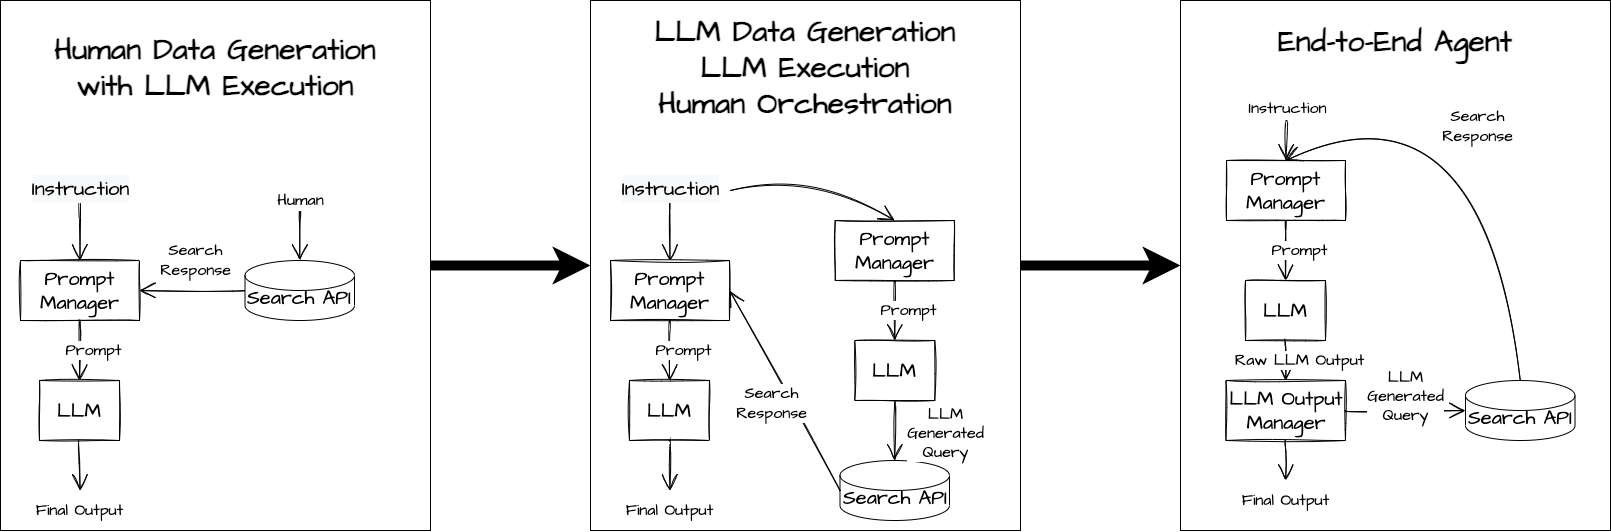

The diagram above was exported from draw.io. Its source (the exported page's mxGraphModel, read from the mxfile embedded in the PNG):
<mxGraphModel dx="4017" dy="2410" grid="1" gridSize="10" guides="1" tooltips="1" connect="1" arrows="1" fold="1" page="1" pageScale="1" pageWidth="850" pageHeight="1100" math="0" shadow="0">
  <root>
    <mxCell id="0" />
    <mxCell id="1" parent="0" />
    <mxCell id="673d43Jcev6r_j0buajz-125" style="edgeStyle=orthogonalEdgeStyle;rounded=0;orthogonalLoop=1;jettySize=auto;html=1;exitX=1;exitY=0.5;exitDx=0;exitDy=0;entryX=0;entryY=0.5;entryDx=0;entryDy=0;strokeWidth=10;" edge="1" parent="1" source="673d43Jcev6r_j0buajz-91" target="673d43Jcev6r_j0buajz-105">
      <mxGeometry relative="1" as="geometry" />
    </mxCell>
    <mxCell id="673d43Jcev6r_j0buajz-91" value="&lt;b style=&quot;border-color: var(--border-color); font-family: &amp;quot;Architects Daughter&amp;quot;;&quot;&gt;&lt;font style=&quot;border-color: var(--border-color); font-size: 30px;&quot;&gt;Human Data Generation &lt;br&gt;with LLM Execution&lt;br&gt;&lt;br&gt;&lt;br&gt;&lt;br&gt;&lt;br&gt;&lt;br&gt;&lt;br&gt;&lt;br&gt;&lt;br&gt;&lt;br&gt;&lt;br&gt;&lt;br style=&quot;border-color: var(--border-color);&quot;&gt;&lt;/font&gt;&lt;/b&gt;" style="rounded=0;whiteSpace=wrap;html=1;" vertex="1" parent="1">
      <mxGeometry x="-1220" y="-530" width="430" height="530" as="geometry" />
    </mxCell>
    <mxCell id="673d43Jcev6r_j0buajz-90" value="&lt;span style=&quot;color: rgb(0, 0, 0); font-family: &amp;quot;Architects Daughter&amp;quot;; font-style: normal; font-variant-ligatures: normal; font-variant-caps: normal; letter-spacing: normal; orphans: 2; text-align: center; text-indent: 0px; text-transform: none; widows: 2; word-spacing: 0px; -webkit-text-stroke-width: 0px; background-color: rgb(255, 255, 255); text-decoration-thickness: initial; text-decoration-style: initial; text-decoration-color: initial; float: none; display: inline !important;&quot;&gt;&lt;br&gt;&lt;b style=&quot;&quot;&gt;&lt;font style=&quot;font-size: 30px;&quot;&gt;End-to-End Agent&lt;br&gt;&lt;/font&gt;&lt;/b&gt;&lt;br&gt;&lt;br&gt;&lt;br&gt;&lt;br&gt;&lt;br&gt;&lt;br&gt;&lt;br&gt;&lt;br&gt;&lt;br&gt;&lt;br&gt;&lt;br&gt;&lt;br&gt;&lt;br&gt;&lt;br&gt;&lt;br&gt;&lt;br&gt;&lt;br&gt;&lt;br&gt;&lt;br&gt;&lt;br&gt;&lt;br&gt;&lt;br&gt;&lt;br&gt;&lt;br&gt;&lt;br&gt;&lt;br&gt;&lt;br&gt;&lt;br&gt;&lt;br&gt;&lt;br&gt;&lt;/span&gt;" style="rounded=0;whiteSpace=wrap;html=1;" vertex="1" parent="1">
      <mxGeometry x="-40" y="-530" width="430" height="530" as="geometry" />
    </mxCell>
    <mxCell id="673d43Jcev6r_j0buajz-4" value="Instruction" style="edgeStyle=none;curved=1;rounded=0;sketch=1;hachureGap=4;orthogonalLoop=1;jettySize=auto;html=1;fontFamily=Architects Daughter;fontSource=https%3A%2F%2Ffonts.googleapis.com%2Fcss%3Ffamily%3DArchitects%2BDaughter;fontSize=16;endArrow=open;startSize=14;endSize=14;sourcePerimeterSpacing=8;targetPerimeterSpacing=8;entryX=0.5;entryY=0;entryDx=0;entryDy=0;" edge="1" parent="1" target="673d43Jcev6r_j0buajz-70">
      <mxGeometry x="-1" y="12" relative="1" as="geometry">
        <mxPoint x="66" y="-410" as="sourcePoint" />
        <mxPoint x="64.51999999999998" y="-212" as="targetPoint" />
        <mxPoint x="-11" y="-12" as="offset" />
      </mxGeometry>
    </mxCell>
    <mxCell id="673d43Jcev6r_j0buajz-6" value="&lt;span style=&quot;font-family: &amp;quot;architects daughter&amp;quot; ; font-size: 20px&quot;&gt;Search API&lt;/span&gt;" style="shape=cylinder3;whiteSpace=wrap;html=1;boundedLbl=1;backgroundOutline=1;size=15;" vertex="1" parent="1">
      <mxGeometry x="245" y="-150" width="109.5" height="60" as="geometry" />
    </mxCell>
    <mxCell id="673d43Jcev6r_j0buajz-7" value="LLM&lt;br&gt;Generated&lt;br&gt;Query" style="edgeStyle=none;curved=1;rounded=0;sketch=1;hachureGap=4;orthogonalLoop=1;jettySize=auto;html=1;fontFamily=Architects Daughter;fontSource=https%3A%2F%2Ffonts.googleapis.com%2Fcss%3Ffamily%3DArchitects%2BDaughter;fontSize=16;endArrow=open;startSize=14;endSize=14;sourcePerimeterSpacing=8;targetPerimeterSpacing=8;entryX=0;entryY=0.5;entryDx=0;entryDy=0;entryPerimeter=0;exitX=1;exitY=0.5;exitDx=0;exitDy=0;" edge="1" parent="1" source="673d43Jcev6r_j0buajz-39" target="673d43Jcev6r_j0buajz-6">
      <mxGeometry x="0.0042" y="14" relative="1" as="geometry">
        <mxPoint x="65" y="-90" as="sourcePoint" />
        <mxPoint x="275" y="140" as="targetPoint" />
        <mxPoint as="offset" />
      </mxGeometry>
    </mxCell>
    <mxCell id="673d43Jcev6r_j0buajz-38" value="LLM" style="rounded=0;whiteSpace=wrap;html=1;sketch=1;hachureGap=4;pointerEvents=0;fontFamily=Architects Daughter;fontSource=https%3A%2F%2Ffonts.googleapis.com%2Fcss%3Ffamily%3DArchitects%2BDaughter;fontSize=20;" vertex="1" parent="1">
      <mxGeometry x="25" y="-250" width="80" height="60" as="geometry" />
    </mxCell>
    <mxCell id="673d43Jcev6r_j0buajz-39" value="LLM Output Manager" style="rounded=0;whiteSpace=wrap;html=1;sketch=1;hachureGap=4;pointerEvents=0;fontFamily=Architects Daughter;fontSource=https%3A%2F%2Ffonts.googleapis.com%2Fcss%3Ffamily%3DArchitects%2BDaughter;fontSize=20;" vertex="1" parent="1">
      <mxGeometry x="5.5" y="-150" width="119.5" height="60" as="geometry" />
    </mxCell>
    <mxCell id="673d43Jcev6r_j0buajz-47" value="Raw LLM Output" style="edgeStyle=none;curved=1;rounded=0;sketch=1;hachureGap=4;orthogonalLoop=1;jettySize=auto;html=1;fontFamily=Architects Daughter;fontSource=https%3A%2F%2Ffonts.googleapis.com%2Fcss%3Ffamily%3DArchitects%2BDaughter;fontSize=16;endArrow=open;startSize=14;endSize=14;sourcePerimeterSpacing=8;targetPerimeterSpacing=8;exitX=0.5;exitY=1;exitDx=0;exitDy=0;entryX=0.5;entryY=0;entryDx=0;entryDy=0;" edge="1" parent="1" source="673d43Jcev6r_j0buajz-38" target="673d43Jcev6r_j0buajz-39">
      <mxGeometry x="-0.0286" y="14" relative="1" as="geometry">
        <mxPoint x="105" y="-190" as="sourcePoint" />
        <mxPoint x="65" y="-150" as="targetPoint" />
        <mxPoint as="offset" />
      </mxGeometry>
    </mxCell>
    <mxCell id="673d43Jcev6r_j0buajz-70" value="Prompt Manager" style="rounded=0;whiteSpace=wrap;html=1;sketch=1;hachureGap=4;pointerEvents=0;fontFamily=Architects Daughter;fontSource=https%3A%2F%2Ffonts.googleapis.com%2Fcss%3Ffamily%3DArchitects%2BDaughter;fontSize=20;" vertex="1" parent="1">
      <mxGeometry x="6" y="-370" width="119" height="60" as="geometry" />
    </mxCell>
    <mxCell id="673d43Jcev6r_j0buajz-72" value="Prompt" style="edgeStyle=none;curved=1;rounded=0;sketch=1;hachureGap=4;orthogonalLoop=1;jettySize=auto;html=1;fontFamily=Architects Daughter;fontSource=https%3A%2F%2Ffonts.googleapis.com%2Fcss%3Ffamily%3DArchitects%2BDaughter;fontSize=16;endArrow=open;startSize=14;endSize=14;sourcePerimeterSpacing=8;targetPerimeterSpacing=8;exitX=0.5;exitY=1;exitDx=0;exitDy=0;entryX=0.5;entryY=0;entryDx=0;entryDy=0;" edge="1" parent="1" source="673d43Jcev6r_j0buajz-70" target="673d43Jcev6r_j0buajz-38">
      <mxGeometry x="-0.0286" y="14" relative="1" as="geometry">
        <mxPoint x="75" y="-180" as="sourcePoint" />
        <mxPoint x="75" y="-140" as="targetPoint" />
        <mxPoint as="offset" />
      </mxGeometry>
    </mxCell>
    <mxCell id="673d43Jcev6r_j0buajz-73" value="Search&lt;br&gt;Response" style="edgeStyle=none;curved=1;rounded=0;sketch=1;hachureGap=4;orthogonalLoop=1;jettySize=auto;html=1;fontFamily=Architects Daughter;fontSource=https%3A%2F%2Ffonts.googleapis.com%2Fcss%3Ffamily%3DArchitects%2BDaughter;fontSize=16;endArrow=open;startSize=14;endSize=14;sourcePerimeterSpacing=8;targetPerimeterSpacing=8;exitX=0.5;exitY=0;exitDx=0;exitDy=0;entryX=0.5;entryY=0;entryDx=0;entryDy=0;exitPerimeter=0;" edge="1" parent="1" source="673d43Jcev6r_j0buajz-6" target="673d43Jcev6r_j0buajz-70">
      <mxGeometry x="-0.0319" y="14" relative="1" as="geometry">
        <mxPoint x="76" y="-300" as="sourcePoint" />
        <mxPoint x="75" y="-240" as="targetPoint" />
        <mxPoint as="offset" />
        <Array as="points">
          <mxPoint x="265" y="-460" />
        </Array>
      </mxGeometry>
    </mxCell>
    <mxCell id="673d43Jcev6r_j0buajz-74" value="Final Output" style="edgeStyle=none;curved=1;rounded=0;sketch=1;hachureGap=4;orthogonalLoop=1;jettySize=auto;html=1;fontFamily=Architects Daughter;fontSource=https%3A%2F%2Ffonts.googleapis.com%2Fcss%3Ffamily%3DArchitects%2BDaughter;fontSize=16;endArrow=open;startSize=14;endSize=14;sourcePerimeterSpacing=8;targetPerimeterSpacing=8;exitX=0.5;exitY=1;exitDx=0;exitDy=0;" edge="1" parent="1" source="673d43Jcev6r_j0buajz-39">
      <mxGeometry x="1" y="20" relative="1" as="geometry">
        <mxPoint x="75" y="-180" as="sourcePoint" />
        <mxPoint x="65" y="-50" as="targetPoint" />
        <mxPoint x="-20" y="20" as="offset" />
      </mxGeometry>
    </mxCell>
    <mxCell id="673d43Jcev6r_j0buajz-75" value="&lt;span style=&quot;font-size: 20px; background-color: rgb(248, 249, 250);&quot;&gt;Instruction&lt;/span&gt;" style="edgeStyle=none;curved=1;rounded=0;sketch=1;hachureGap=4;orthogonalLoop=1;jettySize=auto;html=1;fontFamily=Architects Daughter;fontSource=https%3A%2F%2Ffonts.googleapis.com%2Fcss%3Ffamily%3DArchitects%2BDaughter;fontSize=16;endArrow=open;startSize=14;endSize=14;sourcePerimeterSpacing=8;targetPerimeterSpacing=8;entryX=0.5;entryY=0;entryDx=0;entryDy=0;" edge="1" parent="1" target="673d43Jcev6r_j0buajz-81">
      <mxGeometry x="-1" y="12" relative="1" as="geometry">
        <mxPoint x="-1141" y="-330" as="sourcePoint" />
        <mxPoint x="-1141.48" y="-112" as="targetPoint" />
        <mxPoint x="-11" y="-12" as="offset" />
      </mxGeometry>
    </mxCell>
    <mxCell id="673d43Jcev6r_j0buajz-76" value="&lt;span style=&quot;font-family: &amp;quot;architects daughter&amp;quot; ; font-size: 20px&quot;&gt;Search API&lt;/span&gt;" style="shape=cylinder3;whiteSpace=wrap;html=1;boundedLbl=1;backgroundOutline=1;size=15;" vertex="1" parent="1">
      <mxGeometry x="-975.5" y="-270" width="109.5" height="60" as="geometry" />
    </mxCell>
    <mxCell id="673d43Jcev6r_j0buajz-78" value="LLM" style="rounded=0;whiteSpace=wrap;html=1;sketch=1;hachureGap=4;pointerEvents=0;fontFamily=Architects Daughter;fontSource=https%3A%2F%2Ffonts.googleapis.com%2Fcss%3Ffamily%3DArchitects%2BDaughter;fontSize=20;" vertex="1" parent="1">
      <mxGeometry x="-1181" y="-150" width="80" height="60" as="geometry" />
    </mxCell>
    <mxCell id="673d43Jcev6r_j0buajz-81" value="Prompt Manager" style="rounded=0;whiteSpace=wrap;html=1;sketch=1;hachureGap=4;pointerEvents=0;fontFamily=Architects Daughter;fontSource=https%3A%2F%2Ffonts.googleapis.com%2Fcss%3Ffamily%3DArchitects%2BDaughter;fontSize=20;" vertex="1" parent="1">
      <mxGeometry x="-1200" y="-270" width="119" height="60" as="geometry" />
    </mxCell>
    <mxCell id="673d43Jcev6r_j0buajz-82" value="Prompt" style="edgeStyle=none;curved=1;rounded=0;sketch=1;hachureGap=4;orthogonalLoop=1;jettySize=auto;html=1;fontFamily=Architects Daughter;fontSource=https%3A%2F%2Ffonts.googleapis.com%2Fcss%3Ffamily%3DArchitects%2BDaughter;fontSize=16;endArrow=open;startSize=14;endSize=14;sourcePerimeterSpacing=8;targetPerimeterSpacing=8;entryX=0.5;entryY=0;entryDx=0;entryDy=0;" edge="1" parent="1" target="673d43Jcev6r_j0buajz-78">
      <mxGeometry x="-0.0286" y="14" relative="1" as="geometry">
        <mxPoint x="-1140.5" y="-210" as="sourcePoint" />
        <mxPoint x="-1131" y="-40" as="targetPoint" />
        <mxPoint as="offset" />
      </mxGeometry>
    </mxCell>
    <mxCell id="673d43Jcev6r_j0buajz-84" value="Final Output" style="edgeStyle=none;curved=1;rounded=0;sketch=1;hachureGap=4;orthogonalLoop=1;jettySize=auto;html=1;fontFamily=Architects Daughter;fontSource=https%3A%2F%2Ffonts.googleapis.com%2Fcss%3Ffamily%3DArchitects%2BDaughter;fontSize=16;endArrow=open;startSize=14;endSize=14;sourcePerimeterSpacing=8;targetPerimeterSpacing=8;exitX=0.5;exitY=1;exitDx=0;exitDy=0;" edge="1" parent="1" source="673d43Jcev6r_j0buajz-78">
      <mxGeometry x="1" y="20" relative="1" as="geometry">
        <mxPoint x="-1140.75" y="10" as="sourcePoint" />
        <mxPoint x="-1140.5" y="-40" as="targetPoint" />
        <mxPoint x="-20" y="20" as="offset" />
      </mxGeometry>
    </mxCell>
    <mxCell id="673d43Jcev6r_j0buajz-88" value="Search&lt;br&gt;Response" style="edgeStyle=none;curved=1;rounded=0;sketch=1;hachureGap=4;orthogonalLoop=1;jettySize=auto;html=1;fontFamily=Architects Daughter;fontSource=https%3A%2F%2Ffonts.googleapis.com%2Fcss%3Ffamily%3DArchitects%2BDaughter;fontSize=16;endArrow=open;startSize=14;endSize=14;sourcePerimeterSpacing=8;targetPerimeterSpacing=8;entryX=1;entryY=0.5;entryDx=0;entryDy=0;exitX=0;exitY=0.5;exitDx=0;exitDy=0;exitPerimeter=0;" edge="1" parent="1" source="673d43Jcev6r_j0buajz-76" target="673d43Jcev6r_j0buajz-81">
      <mxGeometry x="-0.0521" y="-30" relative="1" as="geometry">
        <mxPoint x="-1130.5" y="-200" as="sourcePoint" />
        <mxPoint x="-1130.5" y="-140" as="targetPoint" />
        <mxPoint x="1" as="offset" />
      </mxGeometry>
    </mxCell>
    <mxCell id="673d43Jcev6r_j0buajz-89" value="Human&lt;span style=&quot;font-size: 20px; background-color: rgb(248, 249, 250);&quot;&gt;&lt;br&gt;&lt;/span&gt;" style="edgeStyle=none;curved=1;rounded=0;sketch=1;hachureGap=4;orthogonalLoop=1;jettySize=auto;html=1;fontFamily=Architects Daughter;fontSource=https%3A%2F%2Ffonts.googleapis.com%2Fcss%3Ffamily%3DArchitects%2BDaughter;fontSize=16;endArrow=open;startSize=14;endSize=14;sourcePerimeterSpacing=8;targetPerimeterSpacing=8;entryX=0.5;entryY=0;entryDx=0;entryDy=0;entryPerimeter=0;" edge="1" parent="1" target="673d43Jcev6r_j0buajz-76">
      <mxGeometry x="-1" y="12" relative="1" as="geometry">
        <mxPoint x="-920.5" y="-320" as="sourcePoint" />
        <mxPoint x="-1130.5" y="-260" as="targetPoint" />
        <mxPoint x="-11" y="-12" as="offset" />
      </mxGeometry>
    </mxCell>
    <mxCell id="673d43Jcev6r_j0buajz-126" style="edgeStyle=orthogonalEdgeStyle;rounded=0;orthogonalLoop=1;jettySize=auto;html=1;exitX=1;exitY=0.5;exitDx=0;exitDy=0;entryX=0;entryY=0.5;entryDx=0;entryDy=0;strokeWidth=10;" edge="1" parent="1" source="673d43Jcev6r_j0buajz-105" target="673d43Jcev6r_j0buajz-90">
      <mxGeometry relative="1" as="geometry" />
    </mxCell>
    <mxCell id="673d43Jcev6r_j0buajz-105" value="&lt;b style=&quot;border-color: var(--border-color); font-family: &amp;quot;Architects Daughter&amp;quot;;&quot;&gt;&lt;font style=&quot;border-color: var(--border-color); font-size: 30px;&quot;&gt;LLM Data Generation&lt;br&gt;&lt;b style=&quot;border-color: var(--border-color); font-size: 12px;&quot;&gt;&lt;font style=&quot;border-color: var(--border-color); font-size: 30px;&quot;&gt;LLM Execution&lt;br&gt;Human Orchestration&lt;/font&gt;&lt;/b&gt;&lt;br&gt;&lt;br&gt;&lt;br&gt;&lt;br&gt;&lt;br&gt;&lt;br&gt;&lt;br&gt;&lt;br&gt;&lt;br&gt;&lt;br&gt;&lt;br&gt;&lt;br style=&quot;border-color: var(--border-color);&quot;&gt;&lt;/font&gt;&lt;/b&gt;" style="rounded=0;whiteSpace=wrap;html=1;" vertex="1" parent="1">
      <mxGeometry x="-630" y="-530" width="430" height="530" as="geometry" />
    </mxCell>
    <mxCell id="673d43Jcev6r_j0buajz-106" value="&lt;span style=&quot;font-size: 20px; background-color: rgb(248, 249, 250);&quot;&gt;Instruction&lt;/span&gt;" style="edgeStyle=none;curved=1;rounded=0;sketch=1;hachureGap=4;orthogonalLoop=1;jettySize=auto;html=1;fontFamily=Architects Daughter;fontSource=https%3A%2F%2Ffonts.googleapis.com%2Fcss%3Ffamily%3DArchitects%2BDaughter;fontSize=16;endArrow=open;startSize=14;endSize=14;sourcePerimeterSpacing=8;targetPerimeterSpacing=8;entryX=0.5;entryY=0;entryDx=0;entryDy=0;" edge="1" parent="1" target="673d43Jcev6r_j0buajz-109">
      <mxGeometry x="-1" y="12" relative="1" as="geometry">
        <mxPoint x="-551" y="-330" as="sourcePoint" />
        <mxPoint x="-551.48" y="-112" as="targetPoint" />
        <mxPoint x="-11" y="-12" as="offset" />
      </mxGeometry>
    </mxCell>
    <mxCell id="673d43Jcev6r_j0buajz-107" value="&lt;span style=&quot;font-family: &amp;quot;architects daughter&amp;quot; ; font-size: 20px&quot;&gt;Search API&lt;/span&gt;" style="shape=cylinder3;whiteSpace=wrap;html=1;boundedLbl=1;backgroundOutline=1;size=15;" vertex="1" parent="1">
      <mxGeometry x="-380.5" y="-70" width="109.5" height="60" as="geometry" />
    </mxCell>
    <mxCell id="673d43Jcev6r_j0buajz-108" value="LLM" style="rounded=0;whiteSpace=wrap;html=1;sketch=1;hachureGap=4;pointerEvents=0;fontFamily=Architects Daughter;fontSource=https%3A%2F%2Ffonts.googleapis.com%2Fcss%3Ffamily%3DArchitects%2BDaughter;fontSize=20;" vertex="1" parent="1">
      <mxGeometry x="-591" y="-150" width="80" height="60" as="geometry" />
    </mxCell>
    <mxCell id="673d43Jcev6r_j0buajz-109" value="Prompt Manager" style="rounded=0;whiteSpace=wrap;html=1;sketch=1;hachureGap=4;pointerEvents=0;fontFamily=Architects Daughter;fontSource=https%3A%2F%2Ffonts.googleapis.com%2Fcss%3Ffamily%3DArchitects%2BDaughter;fontSize=20;" vertex="1" parent="1">
      <mxGeometry x="-610" y="-270" width="119" height="60" as="geometry" />
    </mxCell>
    <mxCell id="673d43Jcev6r_j0buajz-110" value="Prompt" style="edgeStyle=none;curved=1;rounded=0;sketch=1;hachureGap=4;orthogonalLoop=1;jettySize=auto;html=1;fontFamily=Architects Daughter;fontSource=https%3A%2F%2Ffonts.googleapis.com%2Fcss%3Ffamily%3DArchitects%2BDaughter;fontSize=16;endArrow=open;startSize=14;endSize=14;sourcePerimeterSpacing=8;targetPerimeterSpacing=8;entryX=0.5;entryY=0;entryDx=0;entryDy=0;" edge="1" parent="1" target="673d43Jcev6r_j0buajz-108">
      <mxGeometry x="-0.0286" y="14" relative="1" as="geometry">
        <mxPoint x="-550.5" y="-210" as="sourcePoint" />
        <mxPoint x="-541" y="-40" as="targetPoint" />
        <mxPoint as="offset" />
      </mxGeometry>
    </mxCell>
    <mxCell id="673d43Jcev6r_j0buajz-111" value="Final Output" style="edgeStyle=none;curved=1;rounded=0;sketch=1;hachureGap=4;orthogonalLoop=1;jettySize=auto;html=1;fontFamily=Architects Daughter;fontSource=https%3A%2F%2Ffonts.googleapis.com%2Fcss%3Ffamily%3DArchitects%2BDaughter;fontSize=16;endArrow=open;startSize=14;endSize=14;sourcePerimeterSpacing=8;targetPerimeterSpacing=8;exitX=0.5;exitY=1;exitDx=0;exitDy=0;" edge="1" parent="1" source="673d43Jcev6r_j0buajz-108">
      <mxGeometry x="1" y="20" relative="1" as="geometry">
        <mxPoint x="-550.75" y="10" as="sourcePoint" />
        <mxPoint x="-550.5" y="-40" as="targetPoint" />
        <mxPoint x="-20" y="20" as="offset" />
      </mxGeometry>
    </mxCell>
    <mxCell id="673d43Jcev6r_j0buajz-112" value="Search&lt;br&gt;Response" style="edgeStyle=none;curved=1;rounded=0;sketch=1;hachureGap=4;orthogonalLoop=1;jettySize=auto;html=1;fontFamily=Architects Daughter;fontSource=https%3A%2F%2Ffonts.googleapis.com%2Fcss%3Ffamily%3DArchitects%2BDaughter;fontSize=16;endArrow=open;startSize=14;endSize=14;sourcePerimeterSpacing=8;targetPerimeterSpacing=8;entryX=1;entryY=0.5;entryDx=0;entryDy=0;exitX=0;exitY=0.5;exitDx=0;exitDy=0;exitPerimeter=0;" edge="1" parent="1" source="673d43Jcev6r_j0buajz-107" target="673d43Jcev6r_j0buajz-109">
      <mxGeometry x="-0.0507" y="19" relative="1" as="geometry">
        <mxPoint x="-540.5" y="-200" as="sourcePoint" />
        <mxPoint x="-540.5" y="-140" as="targetPoint" />
        <mxPoint x="1" as="offset" />
      </mxGeometry>
    </mxCell>
    <mxCell id="673d43Jcev6r_j0buajz-116" value="LLM&lt;br&gt;Generated&lt;br&gt;Query" style="edgeStyle=none;curved=1;rounded=0;sketch=1;hachureGap=4;orthogonalLoop=1;jettySize=auto;html=1;fontFamily=Architects Daughter;fontSource=https%3A%2F%2Ffonts.googleapis.com%2Fcss%3Ffamily%3DArchitects%2BDaughter;fontSize=16;endArrow=open;startSize=14;endSize=14;sourcePerimeterSpacing=8;targetPerimeterSpacing=8;entryX=0.5;entryY=0;entryDx=0;entryDy=0;exitX=0.5;exitY=1;exitDx=0;exitDy=0;entryPerimeter=0;" edge="1" parent="1" source="673d43Jcev6r_j0buajz-117" target="673d43Jcev6r_j0buajz-107">
      <mxGeometry x="0.1429" y="51" relative="1" as="geometry">
        <mxPoint x="-325.75" y="-130" as="sourcePoint" />
        <mxPoint x="-481" y="-230" as="targetPoint" />
        <mxPoint as="offset" />
      </mxGeometry>
    </mxCell>
    <mxCell id="673d43Jcev6r_j0buajz-117" value="LLM" style="rounded=0;whiteSpace=wrap;html=1;sketch=1;hachureGap=4;pointerEvents=0;fontFamily=Architects Daughter;fontSource=https%3A%2F%2Ffonts.googleapis.com%2Fcss%3Ffamily%3DArchitects%2BDaughter;fontSize=20;" vertex="1" parent="1">
      <mxGeometry x="-365.75" y="-190" width="80" height="60" as="geometry" />
    </mxCell>
    <mxCell id="673d43Jcev6r_j0buajz-121" value="Prompt Manager" style="rounded=0;whiteSpace=wrap;html=1;sketch=1;hachureGap=4;pointerEvents=0;fontFamily=Architects Daughter;fontSource=https%3A%2F%2Ffonts.googleapis.com%2Fcss%3Ffamily%3DArchitects%2BDaughter;fontSize=20;" vertex="1" parent="1">
      <mxGeometry x="-385.25" y="-310" width="119" height="60" as="geometry" />
    </mxCell>
    <mxCell id="673d43Jcev6r_j0buajz-123" value="Prompt" style="edgeStyle=none;curved=1;rounded=0;sketch=1;hachureGap=4;orthogonalLoop=1;jettySize=auto;html=1;fontFamily=Architects Daughter;fontSource=https%3A%2F%2Ffonts.googleapis.com%2Fcss%3Ffamily%3DArchitects%2BDaughter;fontSize=16;endArrow=open;startSize=14;endSize=14;sourcePerimeterSpacing=8;targetPerimeterSpacing=8;exitX=0.5;exitY=1;exitDx=0;exitDy=0;entryX=0.5;entryY=0;entryDx=0;entryDy=0;" edge="1" parent="1" source="673d43Jcev6r_j0buajz-121" target="673d43Jcev6r_j0buajz-117">
      <mxGeometry x="-0.0286" y="14" relative="1" as="geometry">
        <mxPoint x="-316" y="-225" as="sourcePoint" />
        <mxPoint x="-316" y="-180" as="targetPoint" />
        <mxPoint as="offset" />
      </mxGeometry>
    </mxCell>
    <mxCell id="673d43Jcev6r_j0buajz-124" value="" style="edgeStyle=none;curved=1;rounded=0;sketch=1;hachureGap=4;orthogonalLoop=1;jettySize=auto;html=1;fontFamily=Architects Daughter;fontSource=https%3A%2F%2Ffonts.googleapis.com%2Fcss%3Ffamily%3DArchitects%2BDaughter;fontSize=16;endArrow=open;startSize=14;endSize=14;sourcePerimeterSpacing=8;targetPerimeterSpacing=8;entryX=0.5;entryY=0;entryDx=0;entryDy=0;" edge="1" parent="1" target="673d43Jcev6r_j0buajz-121">
      <mxGeometry x="-1" y="12" relative="1" as="geometry">
        <mxPoint x="-490" y="-340" as="sourcePoint" />
        <mxPoint x="-540" y="-260" as="targetPoint" />
        <mxPoint x="-11" y="-12" as="offset" />
        <Array as="points">
          <mxPoint x="-410" y="-360" />
        </Array>
      </mxGeometry>
    </mxCell>
  </root>
</mxGraphModel>